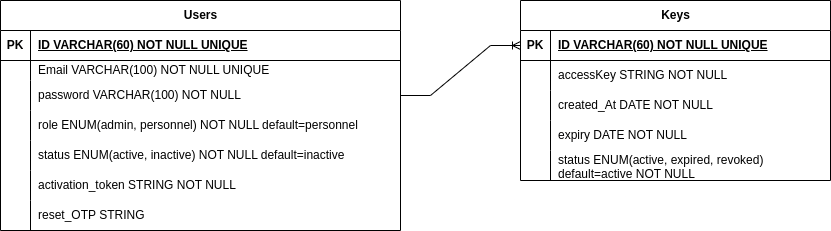

The diagram above was exported from draw.io. Its source (the exported page's mxGraphModel, read from the mxfile embedded in the PNG):
<mxGraphModel dx="1120" dy="521" grid="1" gridSize="10" guides="1" tooltips="1" connect="1" arrows="1" fold="1" page="1" pageScale="1" pageWidth="850" pageHeight="1100" math="0" shadow="0">
  <root>
    <mxCell id="0" />
    <mxCell id="1" parent="0" />
    <mxCell id="hykeLJrw1Z3Vj8zFtR4g-1" value="Users" style="shape=table;startSize=30;container=1;collapsible=1;childLayout=tableLayout;fixedRows=1;rowLines=0;fontStyle=1;align=center;resizeLast=1;html=1;" parent="1" vertex="1">
      <mxGeometry x="10" y="70" width="400" height="230" as="geometry" />
    </mxCell>
    <mxCell id="hykeLJrw1Z3Vj8zFtR4g-2" value="" style="shape=tableRow;horizontal=0;startSize=0;swimlaneHead=0;swimlaneBody=0;fillColor=none;collapsible=0;dropTarget=0;points=[[0,0.5],[1,0.5]];portConstraint=eastwest;top=0;left=0;right=0;bottom=1;" parent="hykeLJrw1Z3Vj8zFtR4g-1" vertex="1">
      <mxGeometry y="30" width="400" height="30" as="geometry" />
    </mxCell>
    <mxCell id="hykeLJrw1Z3Vj8zFtR4g-3" value="PK" style="shape=partialRectangle;connectable=0;fillColor=none;top=0;left=0;bottom=0;right=0;fontStyle=1;overflow=hidden;whiteSpace=wrap;html=1;" parent="hykeLJrw1Z3Vj8zFtR4g-2" vertex="1">
      <mxGeometry width="30" height="30" as="geometry">
        <mxRectangle width="30" height="30" as="alternateBounds" />
      </mxGeometry>
    </mxCell>
    <mxCell id="hykeLJrw1Z3Vj8zFtR4g-4" value="ID VARCHAR(60) NOT NULL UNIQUE" style="shape=partialRectangle;connectable=0;fillColor=none;top=0;left=0;bottom=0;right=0;align=left;spacingLeft=6;fontStyle=5;overflow=hidden;whiteSpace=wrap;html=1;" parent="hykeLJrw1Z3Vj8zFtR4g-2" vertex="1">
      <mxGeometry x="30" width="370" height="30" as="geometry">
        <mxRectangle width="370" height="30" as="alternateBounds" />
      </mxGeometry>
    </mxCell>
    <mxCell id="hykeLJrw1Z3Vj8zFtR4g-5" value="" style="shape=tableRow;horizontal=0;startSize=0;swimlaneHead=0;swimlaneBody=0;fillColor=none;collapsible=0;dropTarget=0;points=[[0,0.5],[1,0.5]];portConstraint=eastwest;top=0;left=0;right=0;bottom=0;" parent="hykeLJrw1Z3Vj8zFtR4g-1" vertex="1">
      <mxGeometry y="60" width="400" height="20" as="geometry" />
    </mxCell>
    <mxCell id="hykeLJrw1Z3Vj8zFtR4g-6" value="" style="shape=partialRectangle;connectable=0;fillColor=none;top=0;left=0;bottom=0;right=0;editable=1;overflow=hidden;whiteSpace=wrap;html=1;" parent="hykeLJrw1Z3Vj8zFtR4g-5" vertex="1">
      <mxGeometry width="30" height="20" as="geometry">
        <mxRectangle width="30" height="20" as="alternateBounds" />
      </mxGeometry>
    </mxCell>
    <mxCell id="hykeLJrw1Z3Vj8zFtR4g-7" value="Email VARCHAR(100) NOT NULL UNIQUE" style="shape=partialRectangle;connectable=0;fillColor=none;top=0;left=0;bottom=0;right=0;align=left;spacingLeft=6;overflow=hidden;whiteSpace=wrap;html=1;" parent="hykeLJrw1Z3Vj8zFtR4g-5" vertex="1">
      <mxGeometry x="30" width="370" height="20" as="geometry">
        <mxRectangle width="370" height="20" as="alternateBounds" />
      </mxGeometry>
    </mxCell>
    <mxCell id="hykeLJrw1Z3Vj8zFtR4g-8" value="" style="shape=tableRow;horizontal=0;startSize=0;swimlaneHead=0;swimlaneBody=0;fillColor=none;collapsible=0;dropTarget=0;points=[[0,0.5],[1,0.5]];portConstraint=eastwest;top=0;left=0;right=0;bottom=0;" parent="hykeLJrw1Z3Vj8zFtR4g-1" vertex="1">
      <mxGeometry y="80" width="400" height="30" as="geometry" />
    </mxCell>
    <mxCell id="hykeLJrw1Z3Vj8zFtR4g-9" value="" style="shape=partialRectangle;connectable=0;fillColor=none;top=0;left=0;bottom=0;right=0;editable=1;overflow=hidden;whiteSpace=wrap;html=1;" parent="hykeLJrw1Z3Vj8zFtR4g-8" vertex="1">
      <mxGeometry width="30" height="30" as="geometry">
        <mxRectangle width="30" height="30" as="alternateBounds" />
      </mxGeometry>
    </mxCell>
    <mxCell id="hykeLJrw1Z3Vj8zFtR4g-10" value="password VARCHAR(100) NOT NULL" style="shape=partialRectangle;connectable=0;fillColor=none;top=0;left=0;bottom=0;right=0;align=left;spacingLeft=6;overflow=hidden;whiteSpace=wrap;html=1;" parent="hykeLJrw1Z3Vj8zFtR4g-8" vertex="1">
      <mxGeometry x="30" width="370" height="30" as="geometry">
        <mxRectangle width="370" height="30" as="alternateBounds" />
      </mxGeometry>
    </mxCell>
    <mxCell id="hykeLJrw1Z3Vj8zFtR4g-11" value="" style="shape=tableRow;horizontal=0;startSize=0;swimlaneHead=0;swimlaneBody=0;fillColor=none;collapsible=0;dropTarget=0;points=[[0,0.5],[1,0.5]];portConstraint=eastwest;top=0;left=0;right=0;bottom=0;" parent="hykeLJrw1Z3Vj8zFtR4g-1" vertex="1">
      <mxGeometry y="110" width="400" height="30" as="geometry" />
    </mxCell>
    <mxCell id="hykeLJrw1Z3Vj8zFtR4g-12" value="" style="shape=partialRectangle;connectable=0;fillColor=none;top=0;left=0;bottom=0;right=0;editable=1;overflow=hidden;whiteSpace=wrap;html=1;" parent="hykeLJrw1Z3Vj8zFtR4g-11" vertex="1">
      <mxGeometry width="30" height="30" as="geometry">
        <mxRectangle width="30" height="30" as="alternateBounds" />
      </mxGeometry>
    </mxCell>
    <mxCell id="hykeLJrw1Z3Vj8zFtR4g-13" value="role ENUM(admin, personnel) NOT NULL default=personnel" style="shape=partialRectangle;connectable=0;fillColor=none;top=0;left=0;bottom=0;right=0;align=left;spacingLeft=6;overflow=hidden;whiteSpace=wrap;html=1;" parent="hykeLJrw1Z3Vj8zFtR4g-11" vertex="1">
      <mxGeometry x="30" width="370" height="30" as="geometry">
        <mxRectangle width="370" height="30" as="alternateBounds" />
      </mxGeometry>
    </mxCell>
    <mxCell id="sy9Fc8bv9hou3qjW6QvC-1" value="" style="shape=tableRow;horizontal=0;startSize=0;swimlaneHead=0;swimlaneBody=0;fillColor=none;collapsible=0;dropTarget=0;points=[[0,0.5],[1,0.5]];portConstraint=eastwest;top=0;left=0;right=0;bottom=0;" vertex="1" parent="hykeLJrw1Z3Vj8zFtR4g-1">
      <mxGeometry y="140" width="400" height="30" as="geometry" />
    </mxCell>
    <mxCell id="sy9Fc8bv9hou3qjW6QvC-2" value="" style="shape=partialRectangle;connectable=0;fillColor=none;top=0;left=0;bottom=0;right=0;editable=1;overflow=hidden;whiteSpace=wrap;html=1;" vertex="1" parent="sy9Fc8bv9hou3qjW6QvC-1">
      <mxGeometry width="30" height="30" as="geometry">
        <mxRectangle width="30" height="30" as="alternateBounds" />
      </mxGeometry>
    </mxCell>
    <mxCell id="sy9Fc8bv9hou3qjW6QvC-3" value="status ENUM(active, inactive) NOT NULL default=inactive" style="shape=partialRectangle;connectable=0;fillColor=none;top=0;left=0;bottom=0;right=0;align=left;spacingLeft=6;overflow=hidden;whiteSpace=wrap;html=1;" vertex="1" parent="sy9Fc8bv9hou3qjW6QvC-1">
      <mxGeometry x="30" width="370" height="30" as="geometry">
        <mxRectangle width="370" height="30" as="alternateBounds" />
      </mxGeometry>
    </mxCell>
    <mxCell id="sy9Fc8bv9hou3qjW6QvC-4" value="" style="shape=tableRow;horizontal=0;startSize=0;swimlaneHead=0;swimlaneBody=0;fillColor=none;collapsible=0;dropTarget=0;points=[[0,0.5],[1,0.5]];portConstraint=eastwest;top=0;left=0;right=0;bottom=0;" vertex="1" parent="hykeLJrw1Z3Vj8zFtR4g-1">
      <mxGeometry y="170" width="400" height="30" as="geometry" />
    </mxCell>
    <mxCell id="sy9Fc8bv9hou3qjW6QvC-5" value="" style="shape=partialRectangle;connectable=0;fillColor=none;top=0;left=0;bottom=0;right=0;editable=1;overflow=hidden;whiteSpace=wrap;html=1;" vertex="1" parent="sy9Fc8bv9hou3qjW6QvC-4">
      <mxGeometry width="30" height="30" as="geometry">
        <mxRectangle width="30" height="30" as="alternateBounds" />
      </mxGeometry>
    </mxCell>
    <mxCell id="sy9Fc8bv9hou3qjW6QvC-6" value="activation_token STRING NOT NULL" style="shape=partialRectangle;connectable=0;fillColor=none;top=0;left=0;bottom=0;right=0;align=left;spacingLeft=6;overflow=hidden;whiteSpace=wrap;html=1;" vertex="1" parent="sy9Fc8bv9hou3qjW6QvC-4">
      <mxGeometry x="30" width="370" height="30" as="geometry">
        <mxRectangle width="370" height="30" as="alternateBounds" />
      </mxGeometry>
    </mxCell>
    <mxCell id="sy9Fc8bv9hou3qjW6QvC-7" value="" style="shape=tableRow;horizontal=0;startSize=0;swimlaneHead=0;swimlaneBody=0;fillColor=none;collapsible=0;dropTarget=0;points=[[0,0.5],[1,0.5]];portConstraint=eastwest;top=0;left=0;right=0;bottom=0;" vertex="1" parent="hykeLJrw1Z3Vj8zFtR4g-1">
      <mxGeometry y="200" width="400" height="30" as="geometry" />
    </mxCell>
    <mxCell id="sy9Fc8bv9hou3qjW6QvC-8" value="" style="shape=partialRectangle;connectable=0;fillColor=none;top=0;left=0;bottom=0;right=0;editable=1;overflow=hidden;whiteSpace=wrap;html=1;" vertex="1" parent="sy9Fc8bv9hou3qjW6QvC-7">
      <mxGeometry width="30" height="30" as="geometry">
        <mxRectangle width="30" height="30" as="alternateBounds" />
      </mxGeometry>
    </mxCell>
    <mxCell id="sy9Fc8bv9hou3qjW6QvC-9" value="reset_OTP STRING" style="shape=partialRectangle;connectable=0;fillColor=none;top=0;left=0;bottom=0;right=0;align=left;spacingLeft=6;overflow=hidden;whiteSpace=wrap;html=1;" vertex="1" parent="sy9Fc8bv9hou3qjW6QvC-7">
      <mxGeometry x="30" width="370" height="30" as="geometry">
        <mxRectangle width="370" height="30" as="alternateBounds" />
      </mxGeometry>
    </mxCell>
    <mxCell id="sy9Fc8bv9hou3qjW6QvC-13" value="Keys" style="shape=table;startSize=30;container=1;collapsible=1;childLayout=tableLayout;fixedRows=1;rowLines=0;fontStyle=1;align=center;resizeLast=1;html=1;" vertex="1" parent="1">
      <mxGeometry x="530" y="70" width="310" height="180" as="geometry" />
    </mxCell>
    <mxCell id="sy9Fc8bv9hou3qjW6QvC-14" value="" style="shape=tableRow;horizontal=0;startSize=0;swimlaneHead=0;swimlaneBody=0;fillColor=none;collapsible=0;dropTarget=0;points=[[0,0.5],[1,0.5]];portConstraint=eastwest;top=0;left=0;right=0;bottom=1;" vertex="1" parent="sy9Fc8bv9hou3qjW6QvC-13">
      <mxGeometry y="30" width="310" height="30" as="geometry" />
    </mxCell>
    <mxCell id="sy9Fc8bv9hou3qjW6QvC-15" value="PK" style="shape=partialRectangle;connectable=0;fillColor=none;top=0;left=0;bottom=0;right=0;fontStyle=1;overflow=hidden;whiteSpace=wrap;html=1;" vertex="1" parent="sy9Fc8bv9hou3qjW6QvC-14">
      <mxGeometry width="30" height="30" as="geometry">
        <mxRectangle width="30" height="30" as="alternateBounds" />
      </mxGeometry>
    </mxCell>
    <mxCell id="sy9Fc8bv9hou3qjW6QvC-16" value="ID VARCHAR(60) NOT NULL UNIQUE" style="shape=partialRectangle;connectable=0;fillColor=none;top=0;left=0;bottom=0;right=0;align=left;spacingLeft=6;fontStyle=5;overflow=hidden;whiteSpace=wrap;html=1;" vertex="1" parent="sy9Fc8bv9hou3qjW6QvC-14">
      <mxGeometry x="30" width="280" height="30" as="geometry">
        <mxRectangle width="280" height="30" as="alternateBounds" />
      </mxGeometry>
    </mxCell>
    <mxCell id="sy9Fc8bv9hou3qjW6QvC-17" value="" style="shape=tableRow;horizontal=0;startSize=0;swimlaneHead=0;swimlaneBody=0;fillColor=none;collapsible=0;dropTarget=0;points=[[0,0.5],[1,0.5]];portConstraint=eastwest;top=0;left=0;right=0;bottom=0;" vertex="1" parent="sy9Fc8bv9hou3qjW6QvC-13">
      <mxGeometry y="60" width="310" height="30" as="geometry" />
    </mxCell>
    <mxCell id="sy9Fc8bv9hou3qjW6QvC-18" value="" style="shape=partialRectangle;connectable=0;fillColor=none;top=0;left=0;bottom=0;right=0;editable=1;overflow=hidden;whiteSpace=wrap;html=1;" vertex="1" parent="sy9Fc8bv9hou3qjW6QvC-17">
      <mxGeometry width="30" height="30" as="geometry">
        <mxRectangle width="30" height="30" as="alternateBounds" />
      </mxGeometry>
    </mxCell>
    <mxCell id="sy9Fc8bv9hou3qjW6QvC-19" value="accessKey STRING NOT NULL" style="shape=partialRectangle;connectable=0;fillColor=none;top=0;left=0;bottom=0;right=0;align=left;spacingLeft=6;overflow=hidden;whiteSpace=wrap;html=1;" vertex="1" parent="sy9Fc8bv9hou3qjW6QvC-17">
      <mxGeometry x="30" width="280" height="30" as="geometry">
        <mxRectangle width="280" height="30" as="alternateBounds" />
      </mxGeometry>
    </mxCell>
    <mxCell id="sy9Fc8bv9hou3qjW6QvC-20" value="" style="shape=tableRow;horizontal=0;startSize=0;swimlaneHead=0;swimlaneBody=0;fillColor=none;collapsible=0;dropTarget=0;points=[[0,0.5],[1,0.5]];portConstraint=eastwest;top=0;left=0;right=0;bottom=0;" vertex="1" parent="sy9Fc8bv9hou3qjW6QvC-13">
      <mxGeometry y="90" width="310" height="30" as="geometry" />
    </mxCell>
    <mxCell id="sy9Fc8bv9hou3qjW6QvC-21" value="" style="shape=partialRectangle;connectable=0;fillColor=none;top=0;left=0;bottom=0;right=0;editable=1;overflow=hidden;whiteSpace=wrap;html=1;" vertex="1" parent="sy9Fc8bv9hou3qjW6QvC-20">
      <mxGeometry width="30" height="30" as="geometry">
        <mxRectangle width="30" height="30" as="alternateBounds" />
      </mxGeometry>
    </mxCell>
    <mxCell id="sy9Fc8bv9hou3qjW6QvC-22" value="created_At DATE NOT NULL" style="shape=partialRectangle;connectable=0;fillColor=none;top=0;left=0;bottom=0;right=0;align=left;spacingLeft=6;overflow=hidden;whiteSpace=wrap;html=1;" vertex="1" parent="sy9Fc8bv9hou3qjW6QvC-20">
      <mxGeometry x="30" width="280" height="30" as="geometry">
        <mxRectangle width="280" height="30" as="alternateBounds" />
      </mxGeometry>
    </mxCell>
    <mxCell id="sy9Fc8bv9hou3qjW6QvC-23" value="" style="shape=tableRow;horizontal=0;startSize=0;swimlaneHead=0;swimlaneBody=0;fillColor=none;collapsible=0;dropTarget=0;points=[[0,0.5],[1,0.5]];portConstraint=eastwest;top=0;left=0;right=0;bottom=0;" vertex="1" parent="sy9Fc8bv9hou3qjW6QvC-13">
      <mxGeometry y="120" width="310" height="30" as="geometry" />
    </mxCell>
    <mxCell id="sy9Fc8bv9hou3qjW6QvC-24" value="" style="shape=partialRectangle;connectable=0;fillColor=none;top=0;left=0;bottom=0;right=0;editable=1;overflow=hidden;whiteSpace=wrap;html=1;" vertex="1" parent="sy9Fc8bv9hou3qjW6QvC-23">
      <mxGeometry width="30" height="30" as="geometry">
        <mxRectangle width="30" height="30" as="alternateBounds" />
      </mxGeometry>
    </mxCell>
    <mxCell id="sy9Fc8bv9hou3qjW6QvC-25" value="expiry DATE NOT NULL" style="shape=partialRectangle;connectable=0;fillColor=none;top=0;left=0;bottom=0;right=0;align=left;spacingLeft=6;overflow=hidden;whiteSpace=wrap;html=1;" vertex="1" parent="sy9Fc8bv9hou3qjW6QvC-23">
      <mxGeometry x="30" width="280" height="30" as="geometry">
        <mxRectangle width="280" height="30" as="alternateBounds" />
      </mxGeometry>
    </mxCell>
    <mxCell id="sy9Fc8bv9hou3qjW6QvC-26" value="" style="shape=tableRow;horizontal=0;startSize=0;swimlaneHead=0;swimlaneBody=0;fillColor=none;collapsible=0;dropTarget=0;points=[[0,0.5],[1,0.5]];portConstraint=eastwest;top=0;left=0;right=0;bottom=0;" vertex="1" parent="sy9Fc8bv9hou3qjW6QvC-13">
      <mxGeometry y="150" width="310" height="30" as="geometry" />
    </mxCell>
    <mxCell id="sy9Fc8bv9hou3qjW6QvC-27" value="" style="shape=partialRectangle;connectable=0;fillColor=none;top=0;left=0;bottom=0;right=0;editable=1;overflow=hidden;whiteSpace=wrap;html=1;" vertex="1" parent="sy9Fc8bv9hou3qjW6QvC-26">
      <mxGeometry width="30" height="30" as="geometry">
        <mxRectangle width="30" height="30" as="alternateBounds" />
      </mxGeometry>
    </mxCell>
    <mxCell id="sy9Fc8bv9hou3qjW6QvC-28" value="status ENUM(active, expired, revoked) default=active NOT NULL" style="shape=partialRectangle;connectable=0;fillColor=none;top=0;left=0;bottom=0;right=0;align=left;spacingLeft=6;overflow=hidden;whiteSpace=wrap;html=1;" vertex="1" parent="sy9Fc8bv9hou3qjW6QvC-26">
      <mxGeometry x="30" width="280" height="30" as="geometry">
        <mxRectangle width="280" height="30" as="alternateBounds" />
      </mxGeometry>
    </mxCell>
    <mxCell id="sy9Fc8bv9hou3qjW6QvC-29" value="" style="edgeStyle=entityRelationEdgeStyle;fontSize=12;html=1;endArrow=ERoneToMany;rounded=0;entryX=0;entryY=0.5;entryDx=0;entryDy=0;exitX=1;exitY=0.5;exitDx=0;exitDy=0;" edge="1" parent="1" source="hykeLJrw1Z3Vj8zFtR4g-8" target="sy9Fc8bv9hou3qjW6QvC-14">
      <mxGeometry width="100" height="100" relative="1" as="geometry">
        <mxPoint x="370" y="320" as="sourcePoint" />
        <mxPoint x="470" y="220" as="targetPoint" />
      </mxGeometry>
    </mxCell>
  </root>
</mxGraphModel>